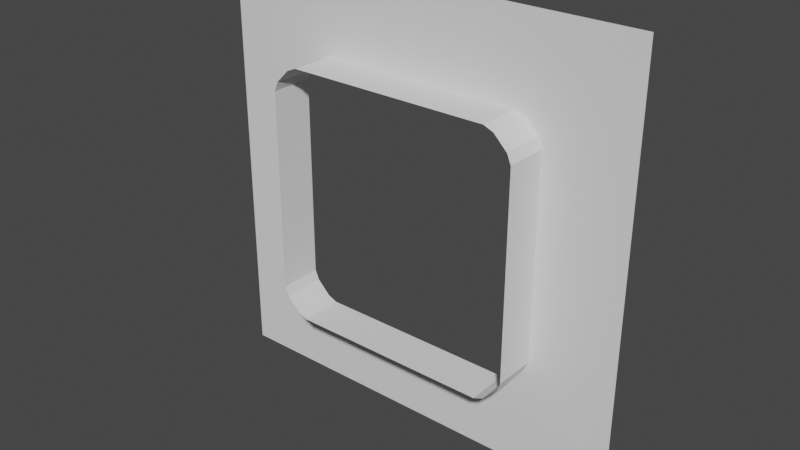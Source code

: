 # Source: CubeWall.blend  (saved by Blender 2.80.37; exported with 4.5.12 LTS)
import bpy
from mathutils import Matrix  # noqa: F401  (used for matrix-valued properties, if any)

bpy.ops.wm.read_factory_settings(use_empty=True)
scene = bpy.context.scene
scene.name = 'Scene'

# ---- collections
col_collection = bpy.data.collections.new('Collection'); scene.collection.children.link(col_collection)

# ---- world
world_world = bpy.data.worlds.new('World'); scene.world = world_world
world_world.color = (0.05088, 0.05088, 0.05088)
world_world.use_sun_shadow = False
world_world.sun_shadow_jitter_overblur = 0.0

# ---- meshes
me_cube = bpy.data.meshes.new('Cube')
me_cube.from_pydata([(-2.0, 4.47e-08, -2.0), (-2.0, 4.47e-08, 2.0), (2.0, 4.47e-08, -2.0), (2.0, 4.47e-08, 2.0), (1.2, 0.0, -0.947), (1.2, -0.4, -0.947), (-0.947, 0.0, -1.2), (-0.947, -0.4, -1.2), (-1.162, 0.0, -1.038), (-1.162, -0.4, -1.038), (-1.038, 0.0, -1.162), (-1.038, -0.4, -1.162), (-1.2, 0.0, -0.947), (-1.2, -0.4, -0.947), (1.162, 0.0, -1.038), (1.162, -0.4, -1.038), (1.038, 0.0, -1.162), (1.038, -0.4, -1.162), (0.947, 0.0, -1.2), (0.947, -0.4, -1.2), (1.162, 0.0, 1.038), (1.162, -0.4, 1.038), (1.2, 0.0, 0.947), (1.2, -0.4, 0.947), (-1.162, 0.0, 1.038), (-1.162, -0.4, 1.038), (-1.2, 0.0, 0.947), (-1.2, -0.4, 0.947), (1.038, 0.0, 1.162), (1.038, -0.4, 1.162), (-1.038, 0.0, 1.162), (-1.038, -0.4, 1.162), (0.947, 0.0, 1.2), (0.947, -0.4, 1.2), (-0.947, 0.0, 1.2), (-0.947, -0.4, 1.2)], [], [(0, 1, 26, 12, 8, 10, 6, 18, 16, 14, 4, 2), (24, 25, 27, 26), (6, 7, 19, 18), (8, 9, 11, 10), (21, 20, 22, 23), (9, 8, 12, 13), (15, 14, 16, 17), (10, 11, 7, 6), (32, 33, 35, 34), (28, 29, 33, 32), (31, 30, 34, 35), (17, 16, 18, 19), (13, 12, 26, 27), (14, 15, 5, 4), (4, 5, 23, 22), (20, 21, 29, 28), (25, 24, 30, 31), (2, 4, 22, 20, 28, 32, 34, 30, 24, 26, 1, 3)])
_uv = me_cube.uv_layers.new(name='UVMap')
_uv.uv.foreach_set('vector', [0.0, 0.0, 1.0, 0.0, 0.7367, 0.2, 0.2633, 0.2, 0.2405, 0.2094, 0.2094, 0.2405, 0.2, 0.2633, 0.2, 0.7367, 0.2094, 0.7595, 0.2405, 0.7906, 0.2633, 0.8, 0.0, 1.0, 0.5313, 0.6104, 0.5313, 0.5979, 0.5296, 0.5979, 0.5296, 0.6104, 0.4651, 0.6437, 0.4651, 0.6479, 0.4849, 0.6479, 0.4849, 0.6437, 0.4629, 0.6437, 0.4629, 0.6479, 0.4642, 0.6479, 0.4642, 0.6437, 0.5112, 0.6479, 0.5112, 0.6437, 0.5099, 0.6437, 0.5099, 0.6479, 0.4687, 0.5979, 0.4687, 0.6104, 0.4704, 0.6104, 0.4704, 0.5979, 0.4888, 0.6479, 0.4888, 0.6437, 0.4862, 0.6437, 0.4862, 0.6479, 0.4642, 0.6437, 0.4642, 0.6479, 0.4651, 0.6479, 0.4651, 0.6437, 0.5151, 0.6437, 0.5151, 0.6479, 0.5349, 0.6479, 0.5349, 0.6437, 0.5138, 0.6437, 0.5138, 0.6479, 0.5151, 0.6479, 0.5151, 0.6437, 0.5358, 0.6479, 0.5358, 0.6437, 0.5349, 0.6437, 0.5349, 0.6479, 0.4862, 0.6479, 0.4862, 0.6437, 0.4849, 0.6437, 0.4849, 0.6479, 0.4704, 0.5979, 0.4704, 0.6104, 0.5296, 0.6104, 0.5296, 0.5979, 0.4888, 0.6437, 0.4888, 0.6479, 0.4901, 0.6479, 0.4901, 0.6437, 0.4901, 0.6437, 0.4901, 0.6479, 0.5099, 0.6479, 0.5099, 0.6437, 0.5112, 0.6437, 0.5112, 0.6479, 0.5138, 0.6479, 0.5138, 0.6437, 0.5371, 0.6479, 0.5371, 0.6437, 0.5358, 0.6437, 0.5358, 0.6479, 0.0, 1.0, 0.2633, 0.8, 0.7367, 0.8, 0.7595, 0.7906, 0.7906, 0.7595, 0.8, 0.7367, 0.8, 0.2633, 0.7906, 0.2405, 0.7595, 0.2094, 0.7367, 0.2, 1.0, 0.0, 1.0, 1.0])
me_cube.use_remesh_preserve_volume = False
me_cube.use_remesh_preserve_attributes = False
me_cube.use_mirror_vertex_groups = False
me_cube.update()

# ---- objects
ob_cube = bpy.data.objects.new('Cube', me_cube)

# ---- transforms, parenting, visibility, modifiers, constraints
ob_cube.location = (0.0, 0.0, 0.0)
ob_cube.lineart.crease_threshold = 0.0

# ---- collection membership
col_collection.objects.link(ob_cube)

# ---- scene / render settings (as saved in the file)
scene.frame_start = 1; scene.frame_end = 250; scene.frame_set(1)
scene.render.engine = 'BLENDER_EEVEE_NEXT'
scene.render.motion_blur_shutter = 1.0
scene.cycles.use_denoising = False
scene.cycles.samples = 128
scene.cycles.sampling_pattern = 'TABULATED_SOBOL'
scene.cycles.use_adaptive_sampling = False
scene.cycles.use_light_tree = False
scene.view_settings.view_transform = 'Filmic'
bpy.context.view_layer.update()

# ---- added for rendering (the .blend has no active camera and no usable light): camera, sun
cam_auto = bpy.data.cameras.new('AutoCamera')
cam_auto.lens = 50.0
cam_auto.sensor_width = 36.0
cam_auto.clip_end = 1000.0
ob_auto_camera = bpy.data.objects.new('AutoCamera', cam_auto)
scene.collection.objects.link(ob_auto_camera)
ob_auto_camera.location = (5.24693, -6.49632, 4.19754)
ob_auto_camera.rotation_euler = (1.09748, -7.21219e-08, 0.694738)
scene.camera = ob_auto_camera
light_auto_sun = bpy.data.lights.new('AutoSun', 'SUN')
light_auto_sun.energy = 3.0
light_auto_sun.angle = 0.0523599
ob_auto_sun = bpy.data.objects.new('AutoSun', light_auto_sun)
scene.collection.objects.link(ob_auto_sun)
ob_auto_sun.rotation_euler = (0.872665, 0.174533, 0.523599)
bpy.context.view_layer.update()
